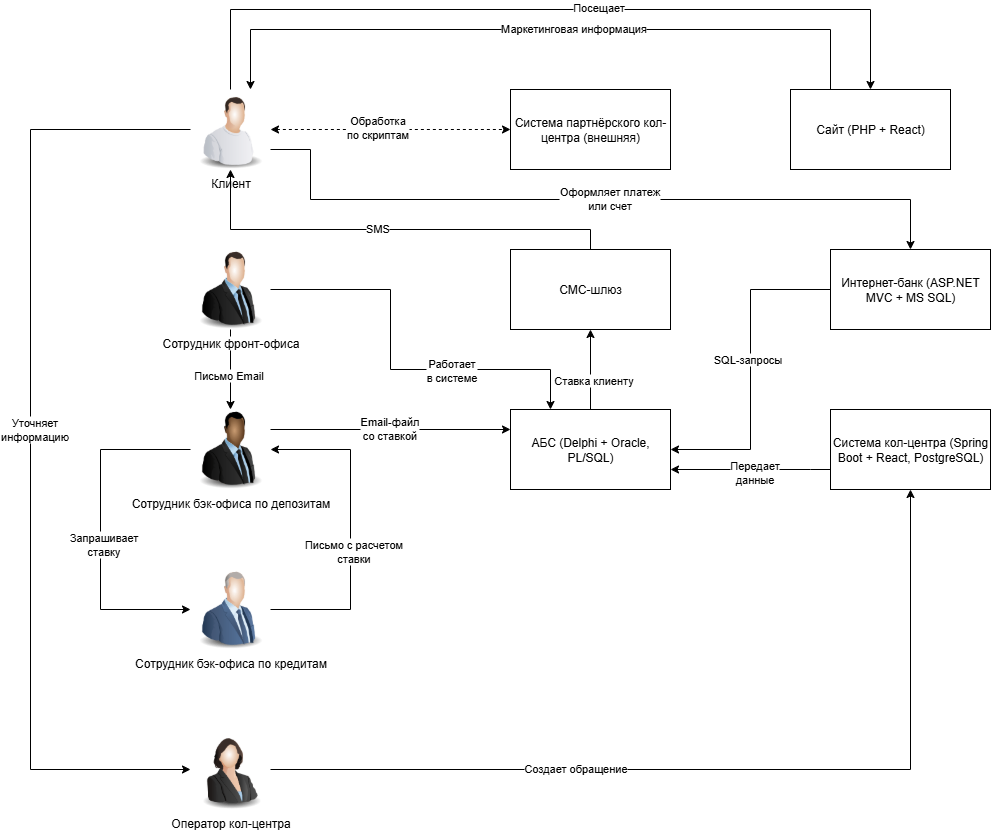

The diagram above was exported from draw.io. Its source (the exported page's mxGraphModel, read from the mxfile embedded in the PNG):
<mxGraphModel dx="2893" dy="1137" grid="1" gridSize="10" guides="1" tooltips="1" connect="1" arrows="1" fold="1" page="1" pageScale="1" pageWidth="827" pageHeight="1169" math="0" shadow="0">
  <root>
    <mxCell id="0" />
    <mxCell id="1" parent="0" />
    <mxCell id="JvPdI0X3L_53O9Ydd1c9-19" style="edgeStyle=orthogonalEdgeStyle;rounded=0;orthogonalLoop=1;jettySize=auto;html=1;exitX=0.5;exitY=1;exitDx=0;exitDy=0;entryX=0.5;entryY=0;entryDx=0;entryDy=0;" edge="1" parent="1" source="JvPdI0X3L_53O9Ydd1c9-2" target="JvPdI0X3L_53O9Ydd1c9-5">
      <mxGeometry relative="1" as="geometry" />
    </mxCell>
    <mxCell id="JvPdI0X3L_53O9Ydd1c9-20" value="Письмо Email" style="edgeLabel;html=1;align=center;verticalAlign=middle;resizable=0;points=[];" vertex="1" connectable="0" parent="JvPdI0X3L_53O9Ydd1c9-19">
      <mxGeometry x="0.125" y="-3" relative="1" as="geometry">
        <mxPoint as="offset" />
      </mxGeometry>
    </mxCell>
    <mxCell id="JvPdI0X3L_53O9Ydd1c9-44" style="edgeStyle=orthogonalEdgeStyle;rounded=0;orthogonalLoop=1;jettySize=auto;html=1;exitX=1;exitY=0.5;exitDx=0;exitDy=0;entryX=0.25;entryY=0;entryDx=0;entryDy=0;" edge="1" parent="1" source="JvPdI0X3L_53O9Ydd1c9-2" target="JvPdI0X3L_53O9Ydd1c9-10">
      <mxGeometry relative="1" as="geometry">
        <Array as="points">
          <mxPoint x="280" y="440" />
          <mxPoint x="280" y="520" />
          <mxPoint x="440" y="520" />
        </Array>
      </mxGeometry>
    </mxCell>
    <mxCell id="JvPdI0X3L_53O9Ydd1c9-45" value="Работает&lt;div&gt;в системе&lt;/div&gt;" style="edgeLabel;html=1;align=center;verticalAlign=middle;resizable=0;points=[];" vertex="1" connectable="0" parent="JvPdI0X3L_53O9Ydd1c9-44">
      <mxGeometry x="-0.74" y="-1" relative="1" as="geometry">
        <mxPoint x="128" y="79" as="offset" />
      </mxGeometry>
    </mxCell>
    <mxCell id="JvPdI0X3L_53O9Ydd1c9-2" value="Сотрудник фронт-офиса" style="image;html=1;image=img/lib/clip_art/people/Suit_Man_128x128.png" vertex="1" parent="1">
      <mxGeometry x="80" y="400" width="80" height="80" as="geometry" />
    </mxCell>
    <mxCell id="JvPdI0X3L_53O9Ydd1c9-29" style="edgeStyle=orthogonalEdgeStyle;rounded=0;orthogonalLoop=1;jettySize=auto;html=1;exitX=1;exitY=0.5;exitDx=0;exitDy=0;entryX=0;entryY=0.5;entryDx=0;entryDy=0;dashed=1;startArrow=classic;startFill=1;" edge="1" parent="1" source="JvPdI0X3L_53O9Ydd1c9-3" target="JvPdI0X3L_53O9Ydd1c9-12">
      <mxGeometry relative="1" as="geometry" />
    </mxCell>
    <mxCell id="JvPdI0X3L_53O9Ydd1c9-30" value="Обработка&lt;div&gt;по скриптам&lt;/div&gt;" style="edgeLabel;html=1;align=center;verticalAlign=middle;resizable=0;points=[];" vertex="1" connectable="0" parent="JvPdI0X3L_53O9Ydd1c9-29">
      <mxGeometry x="-0.1167" y="3" relative="1" as="geometry">
        <mxPoint as="offset" />
      </mxGeometry>
    </mxCell>
    <mxCell id="JvPdI0X3L_53O9Ydd1c9-31" style="edgeStyle=orthogonalEdgeStyle;rounded=0;orthogonalLoop=1;jettySize=auto;html=1;exitX=0;exitY=0.5;exitDx=0;exitDy=0;entryX=0;entryY=0.5;entryDx=0;entryDy=0;" edge="1" parent="1" source="JvPdI0X3L_53O9Ydd1c9-3" target="JvPdI0X3L_53O9Ydd1c9-8">
      <mxGeometry relative="1" as="geometry">
        <Array as="points">
          <mxPoint x="-80" y="280" />
          <mxPoint x="-80" y="920" />
        </Array>
      </mxGeometry>
    </mxCell>
    <mxCell id="JvPdI0X3L_53O9Ydd1c9-32" value="Уточняет&lt;div&gt;информацию&lt;/div&gt;" style="edgeLabel;html=1;align=center;verticalAlign=middle;resizable=0;points=[];" vertex="1" connectable="0" parent="JvPdI0X3L_53O9Ydd1c9-31">
      <mxGeometry x="-0.0437" y="3" relative="1" as="geometry">
        <mxPoint as="offset" />
      </mxGeometry>
    </mxCell>
    <mxCell id="JvPdI0X3L_53O9Ydd1c9-33" style="edgeStyle=orthogonalEdgeStyle;rounded=0;orthogonalLoop=1;jettySize=auto;html=1;exitX=0.5;exitY=0;exitDx=0;exitDy=0;entryX=0.5;entryY=0;entryDx=0;entryDy=0;" edge="1" parent="1" source="JvPdI0X3L_53O9Ydd1c9-3" target="JvPdI0X3L_53O9Ydd1c9-13">
      <mxGeometry relative="1" as="geometry">
        <Array as="points">
          <mxPoint x="120" y="160" />
          <mxPoint x="760" y="160" />
        </Array>
      </mxGeometry>
    </mxCell>
    <mxCell id="JvPdI0X3L_53O9Ydd1c9-34" value="Посещает" style="edgeLabel;html=1;align=center;verticalAlign=middle;resizable=0;points=[];" vertex="1" connectable="0" parent="JvPdI0X3L_53O9Ydd1c9-33">
      <mxGeometry x="0.1175" y="3" relative="1" as="geometry">
        <mxPoint as="offset" />
      </mxGeometry>
    </mxCell>
    <mxCell id="JvPdI0X3L_53O9Ydd1c9-37" style="edgeStyle=orthogonalEdgeStyle;rounded=0;orthogonalLoop=1;jettySize=auto;html=1;exitX=1;exitY=0.75;exitDx=0;exitDy=0;entryX=0.5;entryY=0;entryDx=0;entryDy=0;" edge="1" parent="1" source="JvPdI0X3L_53O9Ydd1c9-3" target="JvPdI0X3L_53O9Ydd1c9-9">
      <mxGeometry relative="1" as="geometry">
        <Array as="points">
          <mxPoint x="200" y="300" />
          <mxPoint x="200" y="350" />
          <mxPoint x="800" y="350" />
        </Array>
      </mxGeometry>
    </mxCell>
    <mxCell id="JvPdI0X3L_53O9Ydd1c9-39" value="Оформляет платеж&lt;div&gt;или счет&lt;/div&gt;" style="edgeLabel;html=1;align=center;verticalAlign=middle;resizable=0;points=[];" vertex="1" connectable="0" parent="JvPdI0X3L_53O9Ydd1c9-37">
      <mxGeometry x="0.0474" y="2" relative="1" as="geometry">
        <mxPoint as="offset" />
      </mxGeometry>
    </mxCell>
    <mxCell id="JvPdI0X3L_53O9Ydd1c9-3" value="Клиент" style="image;html=1;image=img/lib/clip_art/people/Worker_Man_128x128.png" vertex="1" parent="1">
      <mxGeometry x="80" y="240" width="80" height="80" as="geometry" />
    </mxCell>
    <mxCell id="JvPdI0X3L_53O9Ydd1c9-17" style="edgeStyle=orthogonalEdgeStyle;rounded=0;orthogonalLoop=1;jettySize=auto;html=1;exitX=0;exitY=0.5;exitDx=0;exitDy=0;entryX=0;entryY=0.5;entryDx=0;entryDy=0;" edge="1" parent="1" source="JvPdI0X3L_53O9Ydd1c9-5" target="JvPdI0X3L_53O9Ydd1c9-6">
      <mxGeometry relative="1" as="geometry">
        <Array as="points">
          <mxPoint x="-10" y="600" />
          <mxPoint x="-10" y="760" />
        </Array>
      </mxGeometry>
    </mxCell>
    <mxCell id="JvPdI0X3L_53O9Ydd1c9-18" value="Запрашивает&lt;div&gt;ставку&lt;/div&gt;" style="edgeLabel;html=1;align=center;verticalAlign=middle;resizable=0;points=[];" vertex="1" connectable="0" parent="JvPdI0X3L_53O9Ydd1c9-17">
      <mxGeometry x="0.0824" y="2" relative="1" as="geometry">
        <mxPoint as="offset" />
      </mxGeometry>
    </mxCell>
    <mxCell id="JvPdI0X3L_53O9Ydd1c9-21" style="edgeStyle=orthogonalEdgeStyle;rounded=0;orthogonalLoop=1;jettySize=auto;html=1;exitX=1;exitY=0.25;exitDx=0;exitDy=0;entryX=0;entryY=0.25;entryDx=0;entryDy=0;" edge="1" parent="1" source="JvPdI0X3L_53O9Ydd1c9-5" target="JvPdI0X3L_53O9Ydd1c9-10">
      <mxGeometry relative="1" as="geometry" />
    </mxCell>
    <mxCell id="JvPdI0X3L_53O9Ydd1c9-22" value="Email-файл&lt;div&gt;со ставкой&lt;/div&gt;" style="edgeLabel;html=1;align=center;verticalAlign=middle;resizable=0;points=[];" vertex="1" connectable="0" parent="JvPdI0X3L_53O9Ydd1c9-21">
      <mxGeometry x="-0.0167" y="2" relative="1" as="geometry">
        <mxPoint as="offset" />
      </mxGeometry>
    </mxCell>
    <mxCell id="JvPdI0X3L_53O9Ydd1c9-5" value="Сотрудник бэк-офиса по депозитам" style="image;html=1;image=img/lib/clip_art/people/Suit_Man_Black_128x128.png" vertex="1" parent="1">
      <mxGeometry x="80" y="560" width="80" height="80" as="geometry" />
    </mxCell>
    <mxCell id="JvPdI0X3L_53O9Ydd1c9-15" style="edgeStyle=orthogonalEdgeStyle;rounded=0;orthogonalLoop=1;jettySize=auto;html=1;exitX=1;exitY=0.5;exitDx=0;exitDy=0;entryX=1;entryY=0.5;entryDx=0;entryDy=0;" edge="1" parent="1" source="JvPdI0X3L_53O9Ydd1c9-6" target="JvPdI0X3L_53O9Ydd1c9-5">
      <mxGeometry relative="1" as="geometry">
        <Array as="points">
          <mxPoint x="240" y="760" />
          <mxPoint x="240" y="600" />
        </Array>
      </mxGeometry>
    </mxCell>
    <mxCell id="JvPdI0X3L_53O9Ydd1c9-16" value="Письмо с расчетом&lt;div&gt;ставки&lt;/div&gt;" style="edgeLabel;html=1;align=center;verticalAlign=middle;resizable=0;points=[];" vertex="1" connectable="0" parent="JvPdI0X3L_53O9Ydd1c9-15">
      <mxGeometry x="-0.1312" y="-2" relative="1" as="geometry">
        <mxPoint as="offset" />
      </mxGeometry>
    </mxCell>
    <mxCell id="JvPdI0X3L_53O9Ydd1c9-6" value="Сотрудник бэк-офиса по кредитам" style="image;html=1;image=img/lib/clip_art/people/Suit_Man_Blue_128x128.png" vertex="1" parent="1">
      <mxGeometry x="80" y="720" width="80" height="80" as="geometry" />
    </mxCell>
    <mxCell id="JvPdI0X3L_53O9Ydd1c9-40" style="edgeStyle=orthogonalEdgeStyle;rounded=0;orthogonalLoop=1;jettySize=auto;html=1;exitX=1;exitY=0.5;exitDx=0;exitDy=0;entryX=0.5;entryY=1;entryDx=0;entryDy=0;" edge="1" parent="1" source="JvPdI0X3L_53O9Ydd1c9-8" target="JvPdI0X3L_53O9Ydd1c9-11">
      <mxGeometry relative="1" as="geometry" />
    </mxCell>
    <mxCell id="JvPdI0X3L_53O9Ydd1c9-41" value="Создает обращение" style="edgeLabel;html=1;align=center;verticalAlign=middle;resizable=0;points=[];" vertex="1" connectable="0" parent="JvPdI0X3L_53O9Ydd1c9-40">
      <mxGeometry x="-0.3391" y="2" relative="1" as="geometry">
        <mxPoint as="offset" />
      </mxGeometry>
    </mxCell>
    <mxCell id="JvPdI0X3L_53O9Ydd1c9-8" value="Оператор кол-центра" style="image;html=1;image=img/lib/clip_art/people/Suit_Woman_128x128.png" vertex="1" parent="1">
      <mxGeometry x="80" y="880" width="80" height="80" as="geometry" />
    </mxCell>
    <mxCell id="JvPdI0X3L_53O9Ydd1c9-25" style="edgeStyle=orthogonalEdgeStyle;rounded=0;orthogonalLoop=1;jettySize=auto;html=1;exitX=0;exitY=0.5;exitDx=0;exitDy=0;entryX=1;entryY=0.5;entryDx=0;entryDy=0;" edge="1" parent="1" source="JvPdI0X3L_53O9Ydd1c9-9" target="JvPdI0X3L_53O9Ydd1c9-10">
      <mxGeometry relative="1" as="geometry" />
    </mxCell>
    <mxCell id="JvPdI0X3L_53O9Ydd1c9-26" value="SQL-запросы" style="edgeLabel;html=1;align=center;verticalAlign=middle;resizable=0;points=[];" vertex="1" connectable="0" parent="JvPdI0X3L_53O9Ydd1c9-25">
      <mxGeometry x="-0.0687" y="-4" relative="1" as="geometry">
        <mxPoint as="offset" />
      </mxGeometry>
    </mxCell>
    <mxCell id="JvPdI0X3L_53O9Ydd1c9-9" value="Интернет-банк (ASP.NET MVC + MS SQL)" style="rounded=0;whiteSpace=wrap;html=1;" vertex="1" parent="1">
      <mxGeometry x="720" y="400" width="160" height="80" as="geometry" />
    </mxCell>
    <mxCell id="JvPdI0X3L_53O9Ydd1c9-23" style="edgeStyle=orthogonalEdgeStyle;rounded=0;orthogonalLoop=1;jettySize=auto;html=1;exitX=0.5;exitY=0;exitDx=0;exitDy=0;entryX=0.5;entryY=1;entryDx=0;entryDy=0;" edge="1" parent="1" source="JvPdI0X3L_53O9Ydd1c9-10" target="JvPdI0X3L_53O9Ydd1c9-14">
      <mxGeometry relative="1" as="geometry" />
    </mxCell>
    <mxCell id="JvPdI0X3L_53O9Ydd1c9-24" value="Ставка клиенту" style="edgeLabel;html=1;align=center;verticalAlign=middle;resizable=0;points=[];" vertex="1" connectable="0" parent="JvPdI0X3L_53O9Ydd1c9-23">
      <mxGeometry x="-0.25" y="-2" relative="1" as="geometry">
        <mxPoint as="offset" />
      </mxGeometry>
    </mxCell>
    <mxCell id="JvPdI0X3L_53O9Ydd1c9-10" value="АБС (Delphi + Oracle, PL/SQL)" style="rounded=0;whiteSpace=wrap;html=1;" vertex="1" parent="1">
      <mxGeometry x="400" y="560" width="160" height="80" as="geometry" />
    </mxCell>
    <mxCell id="JvPdI0X3L_53O9Ydd1c9-27" style="edgeStyle=orthogonalEdgeStyle;rounded=0;orthogonalLoop=1;jettySize=auto;html=1;exitX=0;exitY=0.75;exitDx=0;exitDy=0;entryX=1;entryY=0.75;entryDx=0;entryDy=0;" edge="1" parent="1" source="JvPdI0X3L_53O9Ydd1c9-11" target="JvPdI0X3L_53O9Ydd1c9-10">
      <mxGeometry relative="1" as="geometry">
        <Array as="points">
          <mxPoint x="700" y="620" />
          <mxPoint x="700" y="620" />
        </Array>
      </mxGeometry>
    </mxCell>
    <mxCell id="JvPdI0X3L_53O9Ydd1c9-28" value="Передает&lt;div&gt;данные&lt;/div&gt;" style="edgeLabel;html=1;align=center;verticalAlign=middle;resizable=0;points=[];" vertex="1" connectable="0" parent="JvPdI0X3L_53O9Ydd1c9-27">
      <mxGeometry x="-0.0375" y="2" relative="1" as="geometry">
        <mxPoint as="offset" />
      </mxGeometry>
    </mxCell>
    <mxCell id="JvPdI0X3L_53O9Ydd1c9-11" value="Система кол-центра (Spring Boot + React, PostgreSQL)" style="rounded=0;whiteSpace=wrap;html=1;" vertex="1" parent="1">
      <mxGeometry x="720" y="560" width="160" height="80" as="geometry" />
    </mxCell>
    <mxCell id="JvPdI0X3L_53O9Ydd1c9-12" value="Система партнёрского кол-центра (внешняя)" style="rounded=0;whiteSpace=wrap;html=1;" vertex="1" parent="1">
      <mxGeometry x="400" y="240" width="160" height="80" as="geometry" />
    </mxCell>
    <mxCell id="JvPdI0X3L_53O9Ydd1c9-35" style="edgeStyle=orthogonalEdgeStyle;rounded=0;orthogonalLoop=1;jettySize=auto;html=1;exitX=0.25;exitY=0;exitDx=0;exitDy=0;entryX=0.75;entryY=0;entryDx=0;entryDy=0;" edge="1" parent="1" source="JvPdI0X3L_53O9Ydd1c9-13" target="JvPdI0X3L_53O9Ydd1c9-3">
      <mxGeometry relative="1" as="geometry">
        <Array as="points">
          <mxPoint x="720" y="180" />
          <mxPoint x="140" y="180" />
        </Array>
      </mxGeometry>
    </mxCell>
    <mxCell id="JvPdI0X3L_53O9Ydd1c9-36" value="Маркетинговая информация" style="edgeLabel;html=1;align=center;verticalAlign=middle;resizable=0;points=[];" vertex="1" connectable="0" parent="JvPdI0X3L_53O9Ydd1c9-35">
      <mxGeometry x="-0.0903" y="-2" relative="1" as="geometry">
        <mxPoint as="offset" />
      </mxGeometry>
    </mxCell>
    <mxCell id="JvPdI0X3L_53O9Ydd1c9-13" value="Сайт (PHP + React)" style="rounded=0;whiteSpace=wrap;html=1;" vertex="1" parent="1">
      <mxGeometry x="680" y="240" width="160" height="80" as="geometry" />
    </mxCell>
    <mxCell id="JvPdI0X3L_53O9Ydd1c9-42" style="edgeStyle=orthogonalEdgeStyle;rounded=0;orthogonalLoop=1;jettySize=auto;html=1;exitX=0.5;exitY=0;exitDx=0;exitDy=0;entryX=0.5;entryY=1;entryDx=0;entryDy=0;" edge="1" parent="1" source="JvPdI0X3L_53O9Ydd1c9-14" target="JvPdI0X3L_53O9Ydd1c9-3">
      <mxGeometry relative="1" as="geometry">
        <mxPoint x="120" y="320" as="targetPoint" />
        <Array as="points">
          <mxPoint x="480" y="380" />
          <mxPoint x="120" y="380" />
        </Array>
      </mxGeometry>
    </mxCell>
    <mxCell id="JvPdI0X3L_53O9Ydd1c9-43" value="SMS" style="edgeLabel;html=1;align=center;verticalAlign=middle;resizable=0;points=[];" vertex="1" connectable="0" parent="JvPdI0X3L_53O9Ydd1c9-42">
      <mxGeometry x="0.0636" y="-2" relative="1" as="geometry">
        <mxPoint as="offset" />
      </mxGeometry>
    </mxCell>
    <mxCell id="JvPdI0X3L_53O9Ydd1c9-14" value="СМС-шлюз" style="rounded=0;whiteSpace=wrap;html=1;" vertex="1" parent="1">
      <mxGeometry x="400" y="400" width="160" height="80" as="geometry" />
    </mxCell>
  </root>
</mxGraphModel>